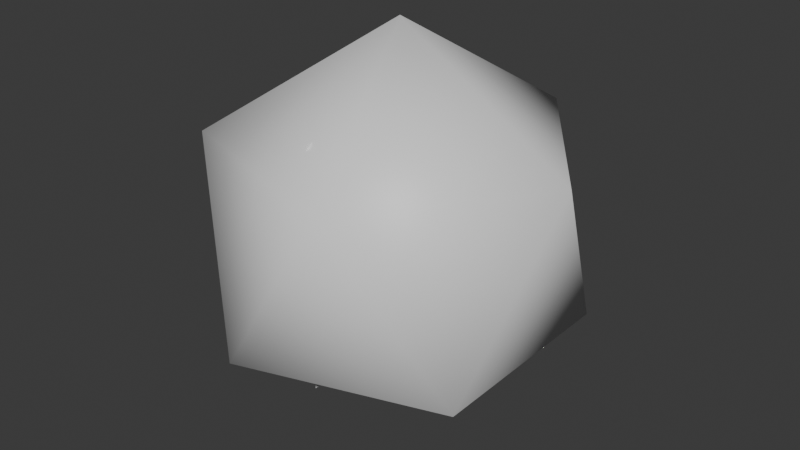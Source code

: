 # Source: ItemBox.blend  (saved by Blender 4.4.32; exported with 4.5.12 LTS)
import bpy
from mathutils import Matrix  # noqa: F401  (used for matrix-valued properties, if any)

bpy.ops.wm.read_factory_settings(use_empty=True)
scene = bpy.context.scene
scene.name = 'Scene'

# ---- materials (node trees are filled in below, after node groups)
mat_capsule = bpy.data.materials.new('Capsule')
mat_itemicon = bpy.data.materials.new('ItemIcon')

# ---- material node trees
mat_capsule.use_nodes = True; mat_capsule.node_tree.nodes.clear()
_N = mat_capsule.node_tree.nodes; _L = mat_capsule.node_tree.links
n0 = _N.new('ShaderNodeBsdfPrincipled'); n0.name = 'Principled BSDF'; n0.location = (10, 300)
n1 = _N.new('ShaderNodeOutputMaterial'); n1.name = 'Material Output'; n1.location = (300, 300)
_L.new(n0.outputs[0], n1.inputs[0])
n1.is_active_output = True
mat_itemicon.use_nodes = True; mat_itemicon.node_tree.nodes.clear()
_N = mat_itemicon.node_tree.nodes; _L = mat_itemicon.node_tree.links
n0 = _N.new('ShaderNodeBsdfPrincipled'); n0.name = 'Principled BSDF'; n0.location = (10, 300)
n1 = _N.new('ShaderNodeOutputMaterial'); n1.name = 'Material Output'; n1.location = (300, 300)
_L.new(n0.outputs[0], n1.inputs[0])
n1.is_active_output = True

# ---- world
world_world = bpy.data.worlds.new('World'); scene.world = world_world
world_world.use_nodes = True; world_world.node_tree.nodes.clear()
_N = world_world.node_tree.nodes; _L = world_world.node_tree.links
n0 = _N.new('ShaderNodeOutputWorld'); n0.name = 'World Output'; n0.location = (300, 300)
n1 = _N.new('ShaderNodeBackground'); n1.name = 'Background'; n1.location = (10, 300)
n1.inputs[0].default_value = (0.05088, 0.05088, 0.05088, 1.0)
_L.new(n1.outputs[0], n0.inputs[0])
n0.is_active_output = True
world_world.color = (0.05088, 0.05088, 0.05088)
world_world.sun_shadow_jitter_overblur = 0.0

# ---- meshes
me_icosphere = bpy.data.meshes.new('Icosphere')
me_icosphere.from_pydata([(0.0, 0.0, -0.5), (0.3618, -0.2629, -0.2236), (-0.1382, -0.4253, -0.2236), (-0.4472, 0.0, -0.2236), (-0.1382, 0.4253, -0.2236), (0.3618, 0.2629, -0.2236), (0.1382, -0.4253, 0.2236), (-0.3618, -0.2629, 0.2236), (-0.3618, 0.2629, 0.2236), (0.1382, 0.4253, 0.2236), (0.4472, 0.0, 0.2236), (0.0, 0.0, 0.5), (0.0, -1.242e-10, -0.525), (0.3799, -0.276, -0.2348), (-0.1451, -0.4466, -0.2348), (-0.4696, -1.242e-10, -0.2348), (-0.1451, 0.4466, -0.2348), (0.3799, 0.276, -0.2348), (0.1451, -0.4466, 0.2348), (-0.3799, -0.276, 0.2348), (-0.3799, 0.276, 0.2348), (0.1451, 0.4466, 0.2348), (0.4696, -1.242e-10, 0.2348), (0.0, -1.242e-10, 0.525), (0.0, -0.3125, -0.3125), (0.0, -0.3125, 0.3125), (0.0, 0.3125, -0.3125), (0.0, 0.3125, 0.3125)], [], [(0, 1, 2), (1, 0, 5), (0, 2, 3), (0, 3, 4), (0, 4, 5), (1, 5, 10), (2, 1, 6), (3, 2, 7), (4, 3, 8), (5, 4, 9), (1, 10, 6), (2, 6, 7), (3, 7, 8), (4, 8, 9), (5, 9, 10), (6, 10, 11), (7, 6, 11), (8, 7, 11), (9, 8, 11), (10, 9, 11), (12, 14, 13), (13, 17, 12), (12, 15, 14), (12, 16, 15), (12, 17, 16), (13, 22, 17), (14, 18, 13), (15, 19, 14), (16, 20, 15), (17, 21, 16), (13, 18, 22), (14, 19, 18), (15, 20, 19), (16, 21, 20), (17, 22, 21), (18, 23, 22), (19, 23, 18), (20, 23, 19), (21, 23, 20), (22, 23, 21), (24, 25, 27, 26)])
me_icosphere.polygons.foreach_set('material_index', [0, 0, 0, 0, 0, 0, 0, 0, 0, 0, 0, 0, 0, 0, 0, 0, 0, 0, 0, 0, 0, 0, 0, 0, 0, 0, 0, 0, 0, 0, 0, 0, 0, 0, 0, 0, 0, 0, 0, 0, 1])
_uv = me_icosphere.uv_layers.new(name='UVMap')
_uv.uv.foreach_set('vector', [0.1818, 0.0, 0.2727, 0.1575, 0.09091, 0.1575, 0.2727, 0.1575, 0.3636, 0.0, 0.4545, 0.1575, 0.9091, 0.0, 1.0, 0.1575, 0.8182, 0.1575, 0.7273, 0.0, 0.8182, 0.1575, 0.6364, 0.1575, 0.5455, 0.0, 0.6364, 0.1575, 0.4545, 0.1575, 0.2727, 0.1575, 0.4545, 0.1575, 0.3636, 0.3149, 0.09091, 0.1575, 0.2727, 0.1575, 0.1818, 0.3149, 0.8182, 0.1575, 1.0, 0.1575, 0.9091, 0.3149, 0.6364, 0.1575, 0.8182, 0.1575, 0.7273, 0.3149, 0.4545, 0.1575, 0.6364, 0.1575, 0.5455, 0.3149, 0.2727, 0.1575, 0.3636, 0.3149, 0.1818, 0.3149, 0.09091, 0.1575, 0.1818, 0.3149, 0.0, 0.3149, 0.8182, 0.1575, 0.9091, 0.3149, 0.7273, 0.3149, 0.6364, 0.1575, 0.7273, 0.3149, 0.5455, 0.3149, 0.4545, 0.1575, 0.5455, 0.3149, 0.3636, 0.3149, 0.1818, 0.3149, 0.3636, 0.3149, 0.2727, 0.4724, 0.0, 0.3149, 0.1818, 0.3149, 0.09091, 0.4724, 0.7273, 0.3149, 0.9091, 0.3149, 0.8182, 0.4724, 0.5455, 0.3149, 0.7273, 0.3149, 0.6364, 0.4724, 0.3636, 0.3149, 0.5455, 0.3149, 0.4545, 0.4724, 0.1818, 0.0, 0.09091, 0.1575, 0.2727, 0.1575, 0.2727, 0.1575, 0.4545, 0.1575, 0.3636, 0.0, 0.9091, 0.0, 0.8182, 0.1575, 1.0, 0.1575, 0.7273, 0.0, 0.6364, 0.1575, 0.8182, 0.1575, 0.5455, 0.0, 0.4545, 0.1575, 0.6364, 0.1575, 0.2727, 0.1575, 0.3636, 0.3149, 0.4545, 0.1575, 0.09091, 0.1575, 0.1818, 0.3149, 0.2727, 0.1575, 0.8182, 0.1575, 0.9091, 0.3149, 1.0, 0.1575, 0.6364, 0.1575, 0.7273, 0.3149, 0.8182, 0.1575, 0.4545, 0.1575, 0.5455, 0.3149, 0.6364, 0.1575, 0.2727, 0.1575, 0.1818, 0.3149, 0.3636, 0.3149, 0.09091, 0.1575, 0.0, 0.3149, 0.1818, 0.3149, 0.8182, 0.1575, 0.7273, 0.3149, 0.9091, 0.3149, 0.6364, 0.1575, 0.5455, 0.3149, 0.7273, 0.3149, 0.4545, 0.1575, 0.3636, 0.3149, 0.5455, 0.3149, 0.1818, 0.3149, 0.2727, 0.4724, 0.3636, 0.3149, 0.0, 0.3149, 0.09091, 0.4724, 0.1818, 0.3149, 0.7273, 0.3149, 0.8182, 0.4724, 0.9091, 0.3149, 0.5455, 0.3149, 0.6364, 0.4724, 0.7273, 0.3149, 0.3636, 0.3149, 0.4545, 0.4724, 0.5455, 0.3149, 1.0, 0.0, 1.0, 1.0, 0.0, 1.0, 0.0, 0.0])
me_icosphere.materials.append(mat_capsule)
me_icosphere.materials.append(mat_itemicon)
me_icosphere.update()
me_icosphere.normals_split_custom_set([tuple(v) for v in zip(*[iter([3.162e-05, 4.116e-05, -1.0, 0.7236, -0.5258, -0.4472, -0.2764, -0.8506, -0.4472, 0.7236, -0.5258, -0.4472, -3.169e-05, 4.303e-05, -1.0, 0.7236, 0.5257, -0.4472, 5.32e-05, -1.995e-05, -1.0, -0.2764, -0.8507, -0.4472, -0.8944, 4.7e-05, -0.4472, 2.712e-06, -4.956e-05, -1.0, -0.8945, 2.253e-05, -0.4472, -0.2763, 0.8507, -0.4472, -5.043e-05, -1.452e-05, -1.0, -0.2764, 0.8507, -0.4472, 0.7236, 0.5257, -0.4472, 0.7236, -0.5258, -0.4472, 0.7236, 0.5258, -0.4472, 0.8944, -4.312e-05, 0.4472, -0.2764, -0.8506, -0.4473, 0.7236, -0.5257, -0.4472, 0.2763, -0.8506, 0.4472, -0.8944, 8.222e-06, -0.4473, -0.2763, -0.8507, -0.4472, -0.7236, -0.5257, 0.4473, -0.2764, 0.8506, -0.4473, -0.8944, -3.479e-05, -0.4472, -0.7236, 0.5258, 0.4473, 0.7236, 0.5257, -0.4473, -0.2764, 0.8507, -0.4472, 0.2764, 0.8506, 0.4472, 0.7236, -0.5257, -0.4473, 0.8944, 8.222e-06, 0.4473, 0.2763, -0.8507, 0.4472, -0.2763, -0.8506, -0.4472, 0.2764, -0.8506, 0.4473, -0.7236, -0.5257, 0.4472, -0.8944, -4.312e-05, -0.4472, -0.7236, -0.5258, 0.4472, -0.7236, 0.5258, 0.4472, -0.2764, 0.8506, -0.4472, -0.7236, 0.5257, 0.4473, 0.2764, 0.8507, 0.4472, 0.7236, 0.5258, -0.4473, 0.2764, 0.8506, 0.4473, 0.8944, -3.479e-05, 0.4472, 0.2764, -0.8507, 0.4472, 0.8944, 4.7e-05, 0.4472, -5.32e-05, -1.995e-05, 1.0, -0.7236, -0.5258, 0.4472, 0.2764, -0.8506, 0.4472, -3.158e-05, 4.116e-05, 1.0, -0.7236, 0.5257, 0.4472, -0.7236, -0.5258, 0.4472, 3.169e-05, 4.303e-05, 1.0, 0.2764, 0.8507, 0.4472, -0.7236, 0.5257, 0.4472, 5.037e-05, -1.439e-05, 1.0, 0.8945, 2.253e-05, 0.4472, 0.2763, 0.8507, 0.4472, -2.712e-06, -4.956e-05, 1.0, 1.347e-05, -2.665e-05, 1.0, 0.2764, 0.8507, 0.4472, -0.7236, 0.5257, 0.4472, -0.7236, 0.5258, 0.4472, -0.7236, -0.5258, 0.4472, 3.172e-05, 4.292e-06, 1.0, -2.541e-05, -1.83e-05, 1.0, 0.8944, -8.732e-06, 0.4472, 0.2764, 0.8507, 0.4472, -3.046e-05, 1.134e-05, 1.0, 0.2764, -0.8507, 0.4472, 0.8944, 1.574e-05, 0.4472, 5.305e-06, 2.936e-05, 1.0, -0.7236, -0.5257, 0.4472, 0.2764, -0.8507, 0.4472, -0.7236, 0.5258, 0.4472, -0.8944, -4.262e-06, -0.4472, -0.7236, -0.5258, 0.4472, 0.2764, 0.8506, 0.4472, -0.2764, 0.8506, -0.4472, -0.7236, 0.5257, 0.4472, 0.8944, -2.286e-05, 0.4472, 0.7236, 0.5257, -0.4472, 0.2764, 0.8507, 0.4472, 0.2764, -0.8507, 0.4472, 0.7236, -0.5257, -0.4472, 0.8944, 2.017e-05, 0.4472, -0.7236, -0.5257, 0.4472, -0.2764, -0.8506, -0.4472, 0.2764, -0.8506, 0.4472, -0.7236, 0.5257, 0.4472, -0.2764, 0.8507, -0.4472, -0.8944, -2.286e-05, -0.4472, 0.2764, 0.8506, 0.4472, 0.7236, 0.5257, -0.4472, -0.2764, 0.8506, -0.4472, 0.8944, -4.262e-06, 0.4472, 0.7236, -0.5258, -0.4472, 0.7236, 0.5258, -0.4472, 0.2764, -0.8506, 0.4472, -0.2764, -0.8506, -0.4472, 0.7236, -0.5257, -0.4472, -0.7236, -0.5257, 0.4472, -0.8944, 2.018e-05, -0.4472, -0.2764, -0.8507, -0.4472, -0.2764, 0.8507, -0.4472, 2.541e-05, -1.83e-05, -1.0, -0.8944, -8.732e-06, -0.4472, 0.7236, 0.5257, -0.4472, -1.347e-05, -2.665e-05, -1.0, -0.2764, 0.8507, -0.4472, 0.7236, -0.5258, -0.4472, -3.172e-05, 4.292e-06, -1.0, 0.7236, 0.5258, -0.4472, -0.2764, -0.8507, -0.4472, -5.275e-06, 2.933e-05, -1.0, 0.7236, -0.5257, -0.4472, -0.8944, 1.574e-05, -0.4472, 3.046e-05, 1.134e-05, -1.0, -0.2764, -0.8507, -0.4472, -1.0, 0.0, 0.0, -1.0, 0.0, 0.0, -1.0, 0.0, 0.0, -1.0, 0.0, 0.0])] * 3)])

# ---- objects
ob_icosphere = bpy.data.objects.new('Icosphere', me_icosphere)

# ---- transforms, parenting, visibility, modifiers, constraints
ob_icosphere.location = (0.0, 0.0, 1.0)

# ---- collection membership
scene.collection.objects.link(ob_icosphere)

# ---- scene / render settings (as saved in the file)
scene.frame_start = 1; scene.frame_end = 250; scene.frame_set(1)
scene.render.engine = 'BLENDER_EEVEE_NEXT'
bpy.context.view_layer.update()

# ---- added for rendering (the .blend has no active camera and no usable light): camera, sun
cam_auto = bpy.data.cameras.new('AutoCamera')
cam_auto.lens = 50.0
cam_auto.sensor_width = 36.0
cam_auto.clip_end = 1000.0
ob_auto_camera = bpy.data.objects.new('AutoCamera', cam_auto)
scene.collection.objects.link(ob_auto_camera)
ob_auto_camera.location = (1.54328, -1.85194, 2.23463)
ob_auto_camera.rotation_euler = (1.09748, -7.21219e-08, 0.694738)
scene.camera = ob_auto_camera
light_auto_sun = bpy.data.lights.new('AutoSun', 'SUN')
light_auto_sun.energy = 3.0
light_auto_sun.angle = 0.0523599
ob_auto_sun = bpy.data.objects.new('AutoSun', light_auto_sun)
scene.collection.objects.link(ob_auto_sun)
ob_auto_sun.rotation_euler = (0.872665, 0.174533, 0.523599)
bpy.context.view_layer.update()
